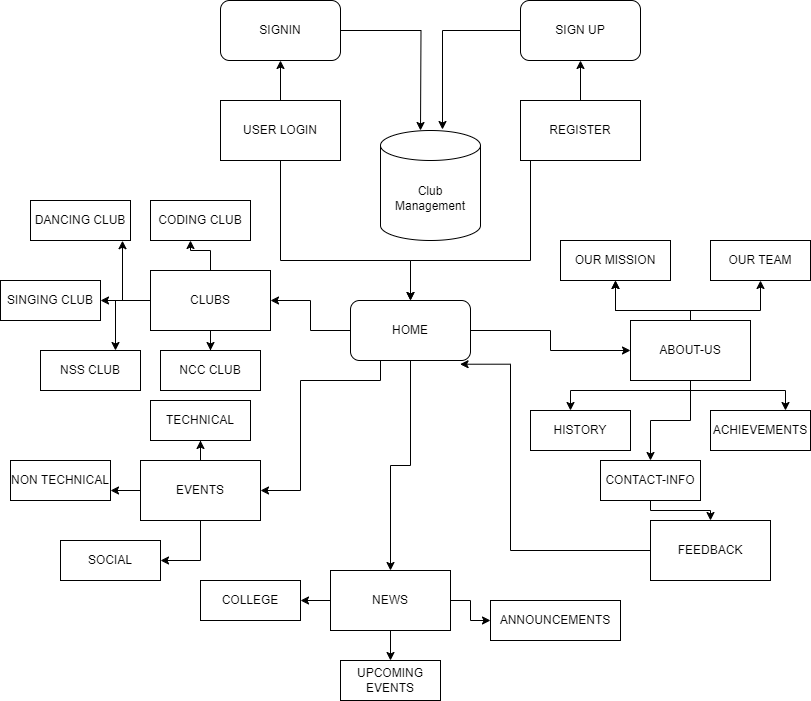

The diagram above was exported from draw.io. Its source (the exported page's mxGraphModel, read from the mxfile embedded in the PNG):
<mxGraphModel dx="1105" dy="635" grid="1" gridSize="10" guides="1" tooltips="1" connect="1" arrows="1" fold="1" page="1" pageScale="1" pageWidth="850" pageHeight="1100" math="0" shadow="0">
  <root>
    <mxCell id="0" />
    <mxCell id="1" parent="0" />
    <mxCell id="FwTC7E_RAXkODUSw_ait-1" value="Club Management" style="shape=cylinder3;whiteSpace=wrap;html=1;boundedLbl=1;backgroundOutline=1;size=15;" vertex="1" parent="1">
      <mxGeometry x="390" y="270" width="100" height="110" as="geometry" />
    </mxCell>
    <mxCell id="FwTC7E_RAXkODUSw_ait-5" value="SIGNIN" style="rounded=1;whiteSpace=wrap;html=1;" vertex="1" parent="1">
      <mxGeometry x="230" y="140" width="120" height="60" as="geometry" />
    </mxCell>
    <mxCell id="FwTC7E_RAXkODUSw_ait-6" value="SIGN UP" style="rounded=1;whiteSpace=wrap;html=1;" vertex="1" parent="1">
      <mxGeometry x="530" y="140" width="120" height="60" as="geometry" />
    </mxCell>
    <mxCell id="FwTC7E_RAXkODUSw_ait-46" style="edgeStyle=orthogonalEdgeStyle;rounded=0;orthogonalLoop=1;jettySize=auto;html=1;" edge="1" parent="1" source="FwTC7E_RAXkODUSw_ait-7" target="FwTC7E_RAXkODUSw_ait-5">
      <mxGeometry relative="1" as="geometry" />
    </mxCell>
    <mxCell id="FwTC7E_RAXkODUSw_ait-57" style="edgeStyle=orthogonalEdgeStyle;rounded=0;orthogonalLoop=1;jettySize=auto;html=1;" edge="1" parent="1" source="FwTC7E_RAXkODUSw_ait-7" target="FwTC7E_RAXkODUSw_ait-10">
      <mxGeometry relative="1" as="geometry">
        <Array as="points">
          <mxPoint x="290" y="400" />
          <mxPoint x="420" y="400" />
        </Array>
      </mxGeometry>
    </mxCell>
    <mxCell id="FwTC7E_RAXkODUSw_ait-7" value="USER LOGIN" style="rounded=0;whiteSpace=wrap;html=1;" vertex="1" parent="1">
      <mxGeometry x="230" y="240" width="120" height="60" as="geometry" />
    </mxCell>
    <mxCell id="FwTC7E_RAXkODUSw_ait-16" value="" style="edgeStyle=orthogonalEdgeStyle;rounded=0;orthogonalLoop=1;jettySize=auto;html=1;" edge="1" parent="1" source="FwTC7E_RAXkODUSw_ait-8" target="FwTC7E_RAXkODUSw_ait-6">
      <mxGeometry relative="1" as="geometry" />
    </mxCell>
    <mxCell id="FwTC7E_RAXkODUSw_ait-56" style="edgeStyle=orthogonalEdgeStyle;rounded=0;orthogonalLoop=1;jettySize=auto;html=1;entryX=0.5;entryY=0;entryDx=0;entryDy=0;" edge="1" parent="1" source="FwTC7E_RAXkODUSw_ait-8" target="FwTC7E_RAXkODUSw_ait-10">
      <mxGeometry relative="1" as="geometry">
        <Array as="points">
          <mxPoint x="540" y="400" />
          <mxPoint x="420" y="400" />
        </Array>
      </mxGeometry>
    </mxCell>
    <mxCell id="FwTC7E_RAXkODUSw_ait-8" value="REGISTER" style="rounded=0;whiteSpace=wrap;html=1;" vertex="1" parent="1">
      <mxGeometry x="530" y="240" width="120" height="60" as="geometry" />
    </mxCell>
    <mxCell id="FwTC7E_RAXkODUSw_ait-18" style="edgeStyle=orthogonalEdgeStyle;rounded=0;orthogonalLoop=1;jettySize=auto;html=1;entryX=0;entryY=0.5;entryDx=0;entryDy=0;" edge="1" parent="1" source="FwTC7E_RAXkODUSw_ait-10" target="FwTC7E_RAXkODUSw_ait-17">
      <mxGeometry relative="1" as="geometry" />
    </mxCell>
    <mxCell id="FwTC7E_RAXkODUSw_ait-55" style="edgeStyle=orthogonalEdgeStyle;rounded=0;orthogonalLoop=1;jettySize=auto;html=1;entryX=1;entryY=0.5;entryDx=0;entryDy=0;" edge="1" parent="1" source="FwTC7E_RAXkODUSw_ait-10" target="FwTC7E_RAXkODUSw_ait-33">
      <mxGeometry relative="1" as="geometry" />
    </mxCell>
    <mxCell id="FwTC7E_RAXkODUSw_ait-58" style="edgeStyle=orthogonalEdgeStyle;rounded=0;orthogonalLoop=1;jettySize=auto;html=1;exitX=0.25;exitY=1;exitDx=0;exitDy=0;entryX=1;entryY=0.5;entryDx=0;entryDy=0;" edge="1" parent="1" source="FwTC7E_RAXkODUSw_ait-10" target="FwTC7E_RAXkODUSw_ait-53">
      <mxGeometry relative="1" as="geometry">
        <Array as="points">
          <mxPoint x="390" y="520" />
          <mxPoint x="310" y="520" />
          <mxPoint x="310" y="630" />
        </Array>
      </mxGeometry>
    </mxCell>
    <mxCell id="FwTC7E_RAXkODUSw_ait-60" style="edgeStyle=orthogonalEdgeStyle;rounded=0;orthogonalLoop=1;jettySize=auto;html=1;" edge="1" parent="1" source="FwTC7E_RAXkODUSw_ait-10" target="FwTC7E_RAXkODUSw_ait-59">
      <mxGeometry relative="1" as="geometry" />
    </mxCell>
    <mxCell id="FwTC7E_RAXkODUSw_ait-10" value="HOME" style="rounded=1;whiteSpace=wrap;html=1;" vertex="1" parent="1">
      <mxGeometry x="360" y="440" width="120" height="60" as="geometry" />
    </mxCell>
    <mxCell id="FwTC7E_RAXkODUSw_ait-13" style="edgeStyle=orthogonalEdgeStyle;rounded=0;orthogonalLoop=1;jettySize=auto;html=1;" edge="1" parent="1" source="FwTC7E_RAXkODUSw_ait-5">
      <mxGeometry relative="1" as="geometry">
        <mxPoint x="430" y="270" as="targetPoint" />
      </mxGeometry>
    </mxCell>
    <mxCell id="FwTC7E_RAXkODUSw_ait-14" style="edgeStyle=orthogonalEdgeStyle;rounded=0;orthogonalLoop=1;jettySize=auto;html=1;entryX=0.62;entryY=-0.009;entryDx=0;entryDy=0;entryPerimeter=0;" edge="1" parent="1" source="FwTC7E_RAXkODUSw_ait-6" target="FwTC7E_RAXkODUSw_ait-1">
      <mxGeometry relative="1" as="geometry">
        <mxPoint x="450" y="260" as="targetPoint" />
      </mxGeometry>
    </mxCell>
    <mxCell id="FwTC7E_RAXkODUSw_ait-20" value="" style="edgeStyle=orthogonalEdgeStyle;rounded=0;orthogonalLoop=1;jettySize=auto;html=1;" edge="1" parent="1" source="FwTC7E_RAXkODUSw_ait-17" target="FwTC7E_RAXkODUSw_ait-19">
      <mxGeometry relative="1" as="geometry">
        <Array as="points">
          <mxPoint x="700" y="450" />
          <mxPoint x="625" y="450" />
        </Array>
      </mxGeometry>
    </mxCell>
    <mxCell id="FwTC7E_RAXkODUSw_ait-21" value="" style="edgeStyle=orthogonalEdgeStyle;rounded=0;orthogonalLoop=1;jettySize=auto;html=1;" edge="1" parent="1" source="FwTC7E_RAXkODUSw_ait-17" target="FwTC7E_RAXkODUSw_ait-19">
      <mxGeometry relative="1" as="geometry">
        <Array as="points">
          <mxPoint x="700" y="450" />
          <mxPoint x="625" y="450" />
        </Array>
      </mxGeometry>
    </mxCell>
    <mxCell id="FwTC7E_RAXkODUSw_ait-23" style="edgeStyle=orthogonalEdgeStyle;rounded=0;orthogonalLoop=1;jettySize=auto;html=1;entryX=0.5;entryY=1;entryDx=0;entryDy=0;" edge="1" parent="1" source="FwTC7E_RAXkODUSw_ait-17" target="FwTC7E_RAXkODUSw_ait-22">
      <mxGeometry relative="1" as="geometry">
        <Array as="points">
          <mxPoint x="700" y="450" />
          <mxPoint x="770" y="450" />
        </Array>
      </mxGeometry>
    </mxCell>
    <mxCell id="FwTC7E_RAXkODUSw_ait-26" style="edgeStyle=orthogonalEdgeStyle;rounded=0;orthogonalLoop=1;jettySize=auto;html=1;entryX=0.75;entryY=0;entryDx=0;entryDy=0;" edge="1" parent="1" source="FwTC7E_RAXkODUSw_ait-17" target="FwTC7E_RAXkODUSw_ait-24">
      <mxGeometry relative="1" as="geometry">
        <mxPoint x="790" y="540" as="targetPoint" />
        <Array as="points">
          <mxPoint x="700" y="530" />
          <mxPoint x="795" y="530" />
        </Array>
      </mxGeometry>
    </mxCell>
    <mxCell id="FwTC7E_RAXkODUSw_ait-31" style="edgeStyle=orthogonalEdgeStyle;rounded=0;orthogonalLoop=1;jettySize=auto;html=1;entryX=0.5;entryY=0;entryDx=0;entryDy=0;" edge="1" parent="1" source="FwTC7E_RAXkODUSw_ait-17" target="FwTC7E_RAXkODUSw_ait-30">
      <mxGeometry relative="1" as="geometry" />
    </mxCell>
    <mxCell id="FwTC7E_RAXkODUSw_ait-32" style="edgeStyle=orthogonalEdgeStyle;rounded=0;orthogonalLoop=1;jettySize=auto;html=1;" edge="1" parent="1" source="FwTC7E_RAXkODUSw_ait-17" target="FwTC7E_RAXkODUSw_ait-27">
      <mxGeometry relative="1" as="geometry">
        <Array as="points">
          <mxPoint x="700" y="530" />
          <mxPoint x="580" y="530" />
        </Array>
      </mxGeometry>
    </mxCell>
    <mxCell id="FwTC7E_RAXkODUSw_ait-17" value="ABOUT-US" style="rounded=0;whiteSpace=wrap;html=1;" vertex="1" parent="1">
      <mxGeometry x="640" y="460" width="120" height="60" as="geometry" />
    </mxCell>
    <mxCell id="FwTC7E_RAXkODUSw_ait-19" value="OUR MISSION" style="rounded=0;whiteSpace=wrap;html=1;" vertex="1" parent="1">
      <mxGeometry x="570" y="380" width="110" height="40" as="geometry" />
    </mxCell>
    <mxCell id="FwTC7E_RAXkODUSw_ait-22" value="OUR TEAM" style="rounded=0;whiteSpace=wrap;html=1;" vertex="1" parent="1">
      <mxGeometry x="720" y="380" width="100" height="40" as="geometry" />
    </mxCell>
    <mxCell id="FwTC7E_RAXkODUSw_ait-24" value="ACHIEVEMENTS" style="rounded=0;whiteSpace=wrap;html=1;" vertex="1" parent="1">
      <mxGeometry x="720" y="550" width="100" height="40" as="geometry" />
    </mxCell>
    <mxCell id="FwTC7E_RAXkODUSw_ait-27" value="HISTORY" style="rounded=0;whiteSpace=wrap;html=1;" vertex="1" parent="1">
      <mxGeometry x="540" y="550" width="100" height="40" as="geometry" />
    </mxCell>
    <mxCell id="FwTC7E_RAXkODUSw_ait-49" style="edgeStyle=orthogonalEdgeStyle;rounded=0;orthogonalLoop=1;jettySize=auto;html=1;entryX=0.5;entryY=0;entryDx=0;entryDy=0;" edge="1" parent="1" source="FwTC7E_RAXkODUSw_ait-30" target="FwTC7E_RAXkODUSw_ait-47">
      <mxGeometry relative="1" as="geometry">
        <Array as="points">
          <mxPoint x="660" y="650" />
          <mxPoint x="720" y="650" />
        </Array>
      </mxGeometry>
    </mxCell>
    <mxCell id="FwTC7E_RAXkODUSw_ait-30" value="CONTACT-INFO" style="rounded=0;whiteSpace=wrap;html=1;" vertex="1" parent="1">
      <mxGeometry x="610" y="600" width="100" height="40" as="geometry" />
    </mxCell>
    <mxCell id="FwTC7E_RAXkODUSw_ait-41" style="edgeStyle=orthogonalEdgeStyle;rounded=0;orthogonalLoop=1;jettySize=auto;html=1;entryX=1;entryY=0.5;entryDx=0;entryDy=0;" edge="1" parent="1" source="FwTC7E_RAXkODUSw_ait-33" target="FwTC7E_RAXkODUSw_ait-37">
      <mxGeometry relative="1" as="geometry" />
    </mxCell>
    <mxCell id="FwTC7E_RAXkODUSw_ait-42" style="edgeStyle=orthogonalEdgeStyle;rounded=0;orthogonalLoop=1;jettySize=auto;html=1;entryX=0.92;entryY=1.005;entryDx=0;entryDy=0;entryPerimeter=0;" edge="1" parent="1" source="FwTC7E_RAXkODUSw_ait-33" target="FwTC7E_RAXkODUSw_ait-35">
      <mxGeometry relative="1" as="geometry" />
    </mxCell>
    <mxCell id="FwTC7E_RAXkODUSw_ait-44" style="edgeStyle=orthogonalEdgeStyle;rounded=0;orthogonalLoop=1;jettySize=auto;html=1;entryX=0.5;entryY=0;entryDx=0;entryDy=0;" edge="1" parent="1" source="FwTC7E_RAXkODUSw_ait-33" target="FwTC7E_RAXkODUSw_ait-39">
      <mxGeometry relative="1" as="geometry" />
    </mxCell>
    <mxCell id="FwTC7E_RAXkODUSw_ait-52" style="edgeStyle=orthogonalEdgeStyle;rounded=0;orthogonalLoop=1;jettySize=auto;html=1;entryX=0.75;entryY=0;entryDx=0;entryDy=0;" edge="1" parent="1" source="FwTC7E_RAXkODUSw_ait-33" target="FwTC7E_RAXkODUSw_ait-38">
      <mxGeometry relative="1" as="geometry" />
    </mxCell>
    <mxCell id="FwTC7E_RAXkODUSw_ait-33" value="CLUBS" style="rounded=0;whiteSpace=wrap;html=1;" vertex="1" parent="1">
      <mxGeometry x="160" y="410" width="120" height="60" as="geometry" />
    </mxCell>
    <mxCell id="FwTC7E_RAXkODUSw_ait-34" value="CODING CLUB" style="rounded=0;whiteSpace=wrap;html=1;" vertex="1" parent="1">
      <mxGeometry x="160" y="340" width="100" height="40" as="geometry" />
    </mxCell>
    <mxCell id="FwTC7E_RAXkODUSw_ait-35" value="DANCING CLUB" style="rounded=0;whiteSpace=wrap;html=1;" vertex="1" parent="1">
      <mxGeometry x="40" y="340" width="100" height="40" as="geometry" />
    </mxCell>
    <mxCell id="FwTC7E_RAXkODUSw_ait-37" value="SINGING CLUB" style="rounded=0;whiteSpace=wrap;html=1;" vertex="1" parent="1">
      <mxGeometry x="10" y="420" width="100" height="40" as="geometry" />
    </mxCell>
    <mxCell id="FwTC7E_RAXkODUSw_ait-38" value="NSS CLUB" style="rounded=0;whiteSpace=wrap;html=1;" vertex="1" parent="1">
      <mxGeometry x="50" y="490" width="100" height="40" as="geometry" />
    </mxCell>
    <mxCell id="FwTC7E_RAXkODUSw_ait-39" value="NCC CLUB" style="rounded=0;whiteSpace=wrap;html=1;" vertex="1" parent="1">
      <mxGeometry x="170" y="490" width="100" height="40" as="geometry" />
    </mxCell>
    <mxCell id="FwTC7E_RAXkODUSw_ait-40" style="edgeStyle=orthogonalEdgeStyle;rounded=0;orthogonalLoop=1;jettySize=auto;html=1;entryX=0.4;entryY=1;entryDx=0;entryDy=0;entryPerimeter=0;" edge="1" parent="1" source="FwTC7E_RAXkODUSw_ait-33" target="FwTC7E_RAXkODUSw_ait-34">
      <mxGeometry relative="1" as="geometry" />
    </mxCell>
    <mxCell id="FwTC7E_RAXkODUSw_ait-47" value="FEEDBACK" style="rounded=0;whiteSpace=wrap;html=1;" vertex="1" parent="1">
      <mxGeometry x="660" y="660" width="120" height="60" as="geometry" />
    </mxCell>
    <mxCell id="FwTC7E_RAXkODUSw_ait-50" style="edgeStyle=orthogonalEdgeStyle;rounded=0;orthogonalLoop=1;jettySize=auto;html=1;entryX=0.913;entryY=1.062;entryDx=0;entryDy=0;entryPerimeter=0;" edge="1" parent="1" source="FwTC7E_RAXkODUSw_ait-47" target="FwTC7E_RAXkODUSw_ait-10">
      <mxGeometry relative="1" as="geometry">
        <Array as="points">
          <mxPoint x="520" y="690" />
          <mxPoint x="520" y="504" />
        </Array>
      </mxGeometry>
    </mxCell>
    <mxCell id="FwTC7E_RAXkODUSw_ait-64" style="edgeStyle=orthogonalEdgeStyle;rounded=0;orthogonalLoop=1;jettySize=auto;html=1;entryX=0.5;entryY=1;entryDx=0;entryDy=0;" edge="1" parent="1" source="FwTC7E_RAXkODUSw_ait-53" target="FwTC7E_RAXkODUSw_ait-61">
      <mxGeometry relative="1" as="geometry" />
    </mxCell>
    <mxCell id="FwTC7E_RAXkODUSw_ait-65" style="edgeStyle=orthogonalEdgeStyle;rounded=0;orthogonalLoop=1;jettySize=auto;html=1;entryX=1;entryY=0.75;entryDx=0;entryDy=0;" edge="1" parent="1" source="FwTC7E_RAXkODUSw_ait-53" target="FwTC7E_RAXkODUSw_ait-62">
      <mxGeometry relative="1" as="geometry" />
    </mxCell>
    <mxCell id="FwTC7E_RAXkODUSw_ait-66" style="edgeStyle=orthogonalEdgeStyle;rounded=0;orthogonalLoop=1;jettySize=auto;html=1;exitX=0.5;exitY=1;exitDx=0;exitDy=0;entryX=1;entryY=0.5;entryDx=0;entryDy=0;" edge="1" parent="1" source="FwTC7E_RAXkODUSw_ait-53" target="FwTC7E_RAXkODUSw_ait-63">
      <mxGeometry relative="1" as="geometry" />
    </mxCell>
    <mxCell id="FwTC7E_RAXkODUSw_ait-53" value="EVENTS" style="rounded=0;whiteSpace=wrap;html=1;" vertex="1" parent="1">
      <mxGeometry x="150" y="600" width="120" height="60" as="geometry" />
    </mxCell>
    <mxCell id="FwTC7E_RAXkODUSw_ait-70" style="edgeStyle=orthogonalEdgeStyle;rounded=0;orthogonalLoop=1;jettySize=auto;html=1;entryX=0;entryY=0.5;entryDx=0;entryDy=0;" edge="1" parent="1" source="FwTC7E_RAXkODUSw_ait-59" target="FwTC7E_RAXkODUSw_ait-69">
      <mxGeometry relative="1" as="geometry" />
    </mxCell>
    <mxCell id="FwTC7E_RAXkODUSw_ait-71" style="edgeStyle=orthogonalEdgeStyle;rounded=0;orthogonalLoop=1;jettySize=auto;html=1;" edge="1" parent="1" source="FwTC7E_RAXkODUSw_ait-59" target="FwTC7E_RAXkODUSw_ait-68">
      <mxGeometry relative="1" as="geometry" />
    </mxCell>
    <mxCell id="FwTC7E_RAXkODUSw_ait-72" style="edgeStyle=orthogonalEdgeStyle;rounded=0;orthogonalLoop=1;jettySize=auto;html=1;" edge="1" parent="1" source="FwTC7E_RAXkODUSw_ait-59" target="FwTC7E_RAXkODUSw_ait-67">
      <mxGeometry relative="1" as="geometry" />
    </mxCell>
    <mxCell id="FwTC7E_RAXkODUSw_ait-59" value="NEWS" style="rounded=0;whiteSpace=wrap;html=1;" vertex="1" parent="1">
      <mxGeometry x="340" y="710" width="120" height="60" as="geometry" />
    </mxCell>
    <mxCell id="FwTC7E_RAXkODUSw_ait-61" value="TECHNICAL" style="rounded=0;whiteSpace=wrap;html=1;" vertex="1" parent="1">
      <mxGeometry x="160" y="540" width="100" height="40" as="geometry" />
    </mxCell>
    <mxCell id="FwTC7E_RAXkODUSw_ait-62" value="NON TECHNICAL" style="rounded=0;whiteSpace=wrap;html=1;" vertex="1" parent="1">
      <mxGeometry x="20" y="600" width="100" height="40" as="geometry" />
    </mxCell>
    <mxCell id="FwTC7E_RAXkODUSw_ait-63" value="SOCIAL" style="rounded=0;whiteSpace=wrap;html=1;" vertex="1" parent="1">
      <mxGeometry x="70" y="680" width="100" height="40" as="geometry" />
    </mxCell>
    <mxCell id="FwTC7E_RAXkODUSw_ait-67" value="COLLEGE" style="rounded=0;whiteSpace=wrap;html=1;" vertex="1" parent="1">
      <mxGeometry x="210" y="720" width="100" height="40" as="geometry" />
    </mxCell>
    <mxCell id="FwTC7E_RAXkODUSw_ait-68" value="UPCOMING EVENTS" style="rounded=0;whiteSpace=wrap;html=1;" vertex="1" parent="1">
      <mxGeometry x="350" y="800" width="100" height="40" as="geometry" />
    </mxCell>
    <mxCell id="FwTC7E_RAXkODUSw_ait-69" value="ANNOUNCEMENTS" style="rounded=0;whiteSpace=wrap;html=1;" vertex="1" parent="1">
      <mxGeometry x="500" y="740" width="130" height="40" as="geometry" />
    </mxCell>
  </root>
</mxGraphModel>